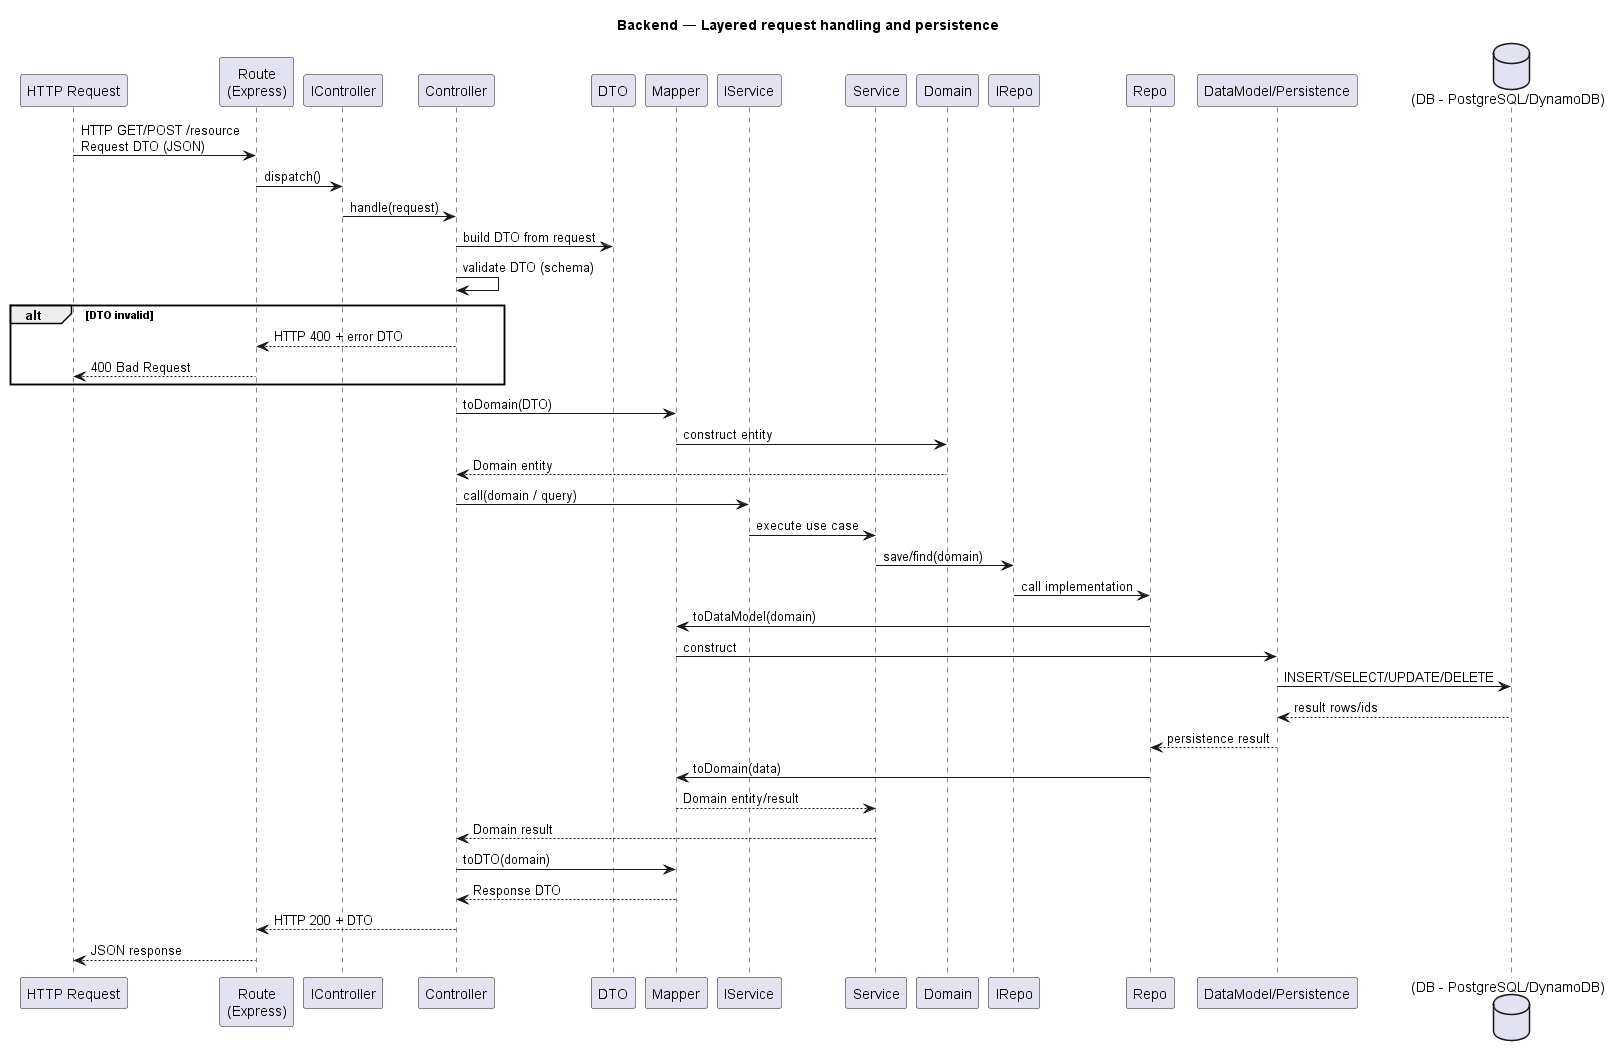

The diagram above was rendered by PlantUML. Its source (embedded in the PNG):
@startuml SSD
title Backend — Layered request handling and persistence

participant "HTTP Request" as Client

participant "Route\n(Express)" as Route
participant "IController" as ICtrl
participant "Controller" as Ctrl
participant "DTO" as Dto
participant "Mapper" as Mapper
participant "IService" as ISvc
participant "Service" as Svc
participant "Domain" as Domain
participant "IRepo" as IRepo
participant "Repo" as Repo
participant "DataModel/Persistence" as DataModel
database "(DB - PostgreSQL/DynamoDB)" as DB

Client -> Route: HTTP GET/POST /resource\nRequest DTO (JSON)
Route -> ICtrl: dispatch()
ICtrl -> Ctrl: handle(request)

Ctrl -> Dto: build DTO from request
Ctrl -> Ctrl: validate DTO (schema)
alt DTO invalid
  Ctrl --> Route: HTTP 400 + error DTO
  Route --> Client: 400 Bad Request
end

Ctrl -> Mapper: toDomain(DTO)
Mapper -> Domain: construct entity
Domain --> Ctrl: Domain entity

Ctrl -> ISvc: call(domain / query)
ISvc -> Svc: execute use case

Svc -> IRepo: save/find(domain)
IRepo -> Repo: call implementation

Repo -> Mapper: toDataModel(domain)
Mapper -> DataModel: construct
DataModel -> DB: INSERT/SELECT/UPDATE/DELETE
DB --> DataModel: result rows/ids
DataModel --> Repo: persistence result

Repo -> Mapper: toDomain(data)
Mapper --> Svc: Domain entity/result
Svc --> Ctrl: Domain result

Ctrl -> Mapper: toDTO(domain)
Mapper --> Ctrl: Response DTO
Ctrl --> Route: HTTP 200 + DTO
Route --> Client: JSON response
@enduml